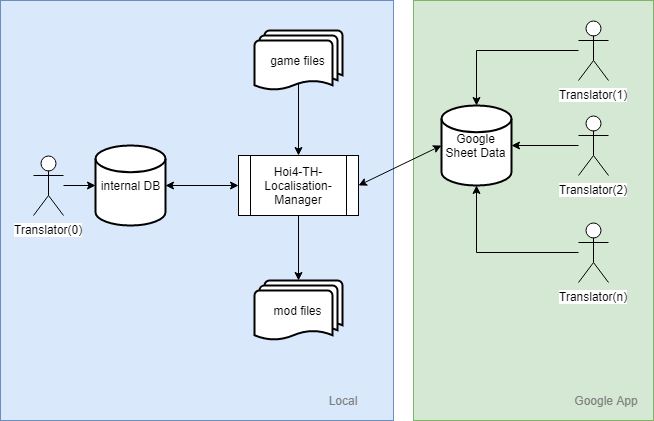

The diagram above was exported from draw.io. Its source (the exported page's mxGraphModel, read from the mxfile embedded in the PNG):
<mxGraphModel dx="1102" dy="551" grid="1" gridSize="10" guides="1" tooltips="1" connect="1" arrows="1" fold="1" page="1" pageScale="1" pageWidth="827" pageHeight="1169" math="0" shadow="0">
  <root>
    <mxCell id="0" />
    <mxCell id="1" parent="0" />
    <mxCell id="6dCQT9yg1-t21u0xLebJ-40" value="" style="rounded=0;whiteSpace=wrap;html=1;fillColor=#d5e8d4;strokeColor=#82b366;" vertex="1" parent="1">
      <mxGeometry x="463" y="20" width="240" height="420" as="geometry" />
    </mxCell>
    <mxCell id="6dCQT9yg1-t21u0xLebJ-39" value="" style="rounded=0;whiteSpace=wrap;html=1;fillColor=#dae8fc;strokeColor=#6c8ebf;" vertex="1" parent="1">
      <mxGeometry x="50" y="20" width="393" height="420" as="geometry" />
    </mxCell>
    <mxCell id="6dCQT9yg1-t21u0xLebJ-1" value="internal DB" style="strokeWidth=2;html=1;shape=mxgraph.flowchart.database;whiteSpace=wrap;" vertex="1" parent="1">
      <mxGeometry x="145" y="165" width="70" height="80" as="geometry" />
    </mxCell>
    <mxCell id="6dCQT9yg1-t21u0xLebJ-2" value="Google Sheet Data" style="strokeWidth=2;html=1;shape=mxgraph.flowchart.database;whiteSpace=wrap;" vertex="1" parent="1">
      <mxGeometry x="491" y="125" width="70" height="80" as="geometry" />
    </mxCell>
    <mxCell id="6dCQT9yg1-t21u0xLebJ-20" style="edgeStyle=orthogonalEdgeStyle;rounded=0;orthogonalLoop=1;jettySize=auto;html=1;entryX=0.5;entryY=0;entryDx=0;entryDy=0;entryPerimeter=0;" edge="1" parent="1" source="6dCQT9yg1-t21u0xLebJ-3" target="6dCQT9yg1-t21u0xLebJ-2">
      <mxGeometry relative="1" as="geometry" />
    </mxCell>
    <mxCell id="6dCQT9yg1-t21u0xLebJ-3" value="Translator(1)" style="shape=umlActor;verticalLabelPosition=bottom;labelBackgroundColor=#ffffff;verticalAlign=top;html=1;outlineConnect=0;" vertex="1" parent="1">
      <mxGeometry x="628" y="40" width="30" height="60" as="geometry" />
    </mxCell>
    <mxCell id="6dCQT9yg1-t21u0xLebJ-36" style="edgeStyle=orthogonalEdgeStyle;rounded=0;orthogonalLoop=1;jettySize=auto;html=1;entryX=0.5;entryY=1;entryDx=0;entryDy=0;entryPerimeter=0;" edge="1" parent="1" source="6dCQT9yg1-t21u0xLebJ-4" target="6dCQT9yg1-t21u0xLebJ-2">
      <mxGeometry relative="1" as="geometry" />
    </mxCell>
    <mxCell id="6dCQT9yg1-t21u0xLebJ-4" value="Translator(n)" style="shape=umlActor;verticalLabelPosition=bottom;labelBackgroundColor=#ffffff;verticalAlign=top;html=1;outlineConnect=0;" vertex="1" parent="1">
      <mxGeometry x="628" y="242" width="30" height="60" as="geometry" />
    </mxCell>
    <mxCell id="6dCQT9yg1-t21u0xLebJ-19" style="edgeStyle=orthogonalEdgeStyle;rounded=0;orthogonalLoop=1;jettySize=auto;html=1;" edge="1" parent="1" source="6dCQT9yg1-t21u0xLebJ-5" target="6dCQT9yg1-t21u0xLebJ-2">
      <mxGeometry relative="1" as="geometry" />
    </mxCell>
    <mxCell id="6dCQT9yg1-t21u0xLebJ-5" value="Translator(2)" style="shape=umlActor;verticalLabelPosition=bottom;labelBackgroundColor=#ffffff;verticalAlign=top;html=1;outlineConnect=0;" vertex="1" parent="1">
      <mxGeometry x="628" y="135" width="30" height="60" as="geometry" />
    </mxCell>
    <mxCell id="6dCQT9yg1-t21u0xLebJ-16" value="Hoi4-TH-Localisation-Manager" style="shape=process;whiteSpace=wrap;html=1;backgroundOutline=1;" vertex="1" parent="1">
      <mxGeometry x="288" y="175" width="120" height="60" as="geometry" />
    </mxCell>
    <mxCell id="6dCQT9yg1-t21u0xLebJ-23" value="" style="endArrow=classic;startArrow=classic;html=1;" edge="1" parent="1" source="6dCQT9yg1-t21u0xLebJ-1" target="6dCQT9yg1-t21u0xLebJ-16">
      <mxGeometry width="50" height="50" relative="1" as="geometry">
        <mxPoint x="140" y="400" as="sourcePoint" />
        <mxPoint x="190" y="350" as="targetPoint" />
      </mxGeometry>
    </mxCell>
    <mxCell id="6dCQT9yg1-t21u0xLebJ-24" value="" style="endArrow=classic;startArrow=classic;html=1;entryX=0;entryY=0.5;entryDx=0;entryDy=0;entryPerimeter=0;exitX=1;exitY=0.5;exitDx=0;exitDy=0;" edge="1" parent="1" source="6dCQT9yg1-t21u0xLebJ-16" target="6dCQT9yg1-t21u0xLebJ-2">
      <mxGeometry width="50" height="50" relative="1" as="geometry">
        <mxPoint x="93" y="400" as="sourcePoint" />
        <mxPoint x="143" y="350" as="targetPoint" />
      </mxGeometry>
    </mxCell>
    <mxCell id="6dCQT9yg1-t21u0xLebJ-25" value="mod files" style="strokeWidth=2;html=1;shape=mxgraph.flowchart.multi-document;whiteSpace=wrap;" vertex="1" parent="1">
      <mxGeometry x="304" y="300" width="88" height="60" as="geometry" />
    </mxCell>
    <mxCell id="6dCQT9yg1-t21u0xLebJ-27" value="" style="endArrow=classic;html=1;exitX=0.5;exitY=1;exitDx=0;exitDy=0;" edge="1" parent="1" source="6dCQT9yg1-t21u0xLebJ-16" target="6dCQT9yg1-t21u0xLebJ-25">
      <mxGeometry width="50" height="50" relative="1" as="geometry">
        <mxPoint x="148" y="430" as="sourcePoint" />
        <mxPoint x="198" y="380" as="targetPoint" />
      </mxGeometry>
    </mxCell>
    <mxCell id="6dCQT9yg1-t21u0xLebJ-28" value="game files" style="strokeWidth=2;html=1;shape=mxgraph.flowchart.multi-document;whiteSpace=wrap;" vertex="1" parent="1">
      <mxGeometry x="304" y="50" width="88" height="60" as="geometry" />
    </mxCell>
    <mxCell id="6dCQT9yg1-t21u0xLebJ-29" value="" style="endArrow=classic;html=1;exitX=0.5;exitY=0.88;exitDx=0;exitDy=0;exitPerimeter=0;entryX=0.5;entryY=0;entryDx=0;entryDy=0;" edge="1" parent="1" source="6dCQT9yg1-t21u0xLebJ-28" target="6dCQT9yg1-t21u0xLebJ-16">
      <mxGeometry width="50" height="50" relative="1" as="geometry">
        <mxPoint x="148" y="430" as="sourcePoint" />
        <mxPoint x="198" y="380" as="targetPoint" />
      </mxGeometry>
    </mxCell>
    <mxCell id="6dCQT9yg1-t21u0xLebJ-35" style="edgeStyle=orthogonalEdgeStyle;rounded=0;orthogonalLoop=1;jettySize=auto;html=1;" edge="1" parent="1" source="6dCQT9yg1-t21u0xLebJ-30" target="6dCQT9yg1-t21u0xLebJ-1">
      <mxGeometry relative="1" as="geometry" />
    </mxCell>
    <mxCell id="6dCQT9yg1-t21u0xLebJ-30" value="Translator(0)" style="shape=umlActor;verticalLabelPosition=bottom;labelBackgroundColor=#ffffff;verticalAlign=top;html=1;outlineConnect=0;" vertex="1" parent="1">
      <mxGeometry x="83" y="175" width="30" height="60" as="geometry" />
    </mxCell>
    <mxCell id="6dCQT9yg1-t21u0xLebJ-43" value="Local" style="text;html=1;strokeColor=none;fillColor=none;align=center;verticalAlign=middle;whiteSpace=wrap;rounded=0;fontColor=#808080;" vertex="1" parent="1">
      <mxGeometry x="365" y="410" width="54" height="20" as="geometry" />
    </mxCell>
    <mxCell id="6dCQT9yg1-t21u0xLebJ-44" value="Google App" style="text;html=1;strokeColor=none;fillColor=none;align=center;verticalAlign=middle;whiteSpace=wrap;rounded=0;fontColor=#808080;" vertex="1" parent="1">
      <mxGeometry x="620" y="410" width="72" height="20" as="geometry" />
    </mxCell>
  </root>
</mxGraphModel>